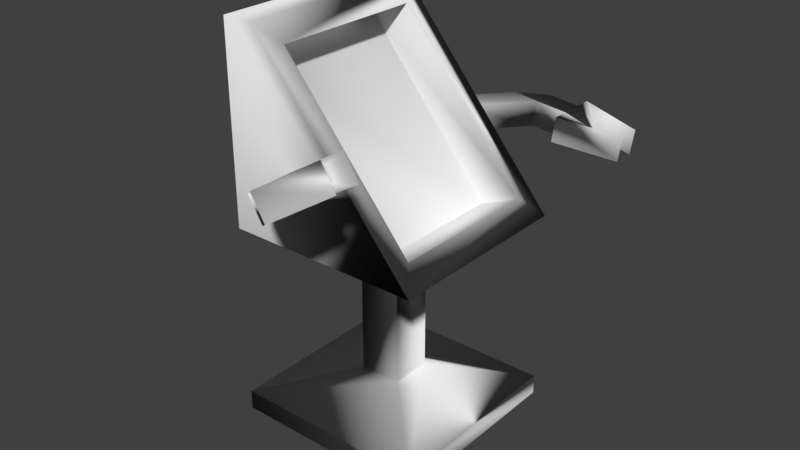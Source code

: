 # Source: HardwareTerminal.blend  (saved by Blender 2.79.0; exported with 4.5.12 LTS)
import bpy
from mathutils import Matrix  # noqa: F401  (used for matrix-valued properties, if any)

bpy.ops.wm.read_factory_settings(use_empty=True)
scene = bpy.context.scene
scene.name = 'Scene'

# ---- collections
col_collection_1 = bpy.data.collections.new('Collection 1'); scene.collection.children.link(col_collection_1)

# ---- materials (node trees are filled in below, after node groups)
mat_material = bpy.data.materials.new('Material')
mat_material.alpha_threshold = 0.0
mat_material.use_transparent_shadow = False
mat_material.preview_render_type = 'FLAT'
mat_material.roughness = 0.5
mat_material.line_color = (0.0, 0.0, 0.0, 1.0)

# ---- material node trees

# ---- world
world_world = bpy.data.worlds.new('World'); scene.world = world_world
world_world.color = (0.05088, 0.05088, 0.05088)
world_world.use_sun_shadow = False
world_world.sun_shadow_jitter_overblur = 0.0
world_world.cycles.sampling_method = 'MANUAL'

# ---- meshes
me_cube = bpy.data.meshes.new('Cube')
me_cube.from_pydata([(1.0, 1.0, -5.96e-08), (1.0, -1.0, -5.96e-08), (-1.0, -1.0, -5.96e-08), (-1.0, 1.0, -5.96e-08), (-0.6794, 1.0, 2.0), (-0.6794, -1.0, 2.0), (-1.0, -1.0, 2.0), (-1.0, 1.0, 2.0), (1.0, 1.0, 0.1008), (1.0, 1.0, 1.002), (1.0, -1.0, 0.1008), (1.0, -1.0, 1.002), (-1.0, -1.0, 0.1008), (-1.0, -1.0, 1.002), (-1.0, 1.0, 0.1008), (-1.0, 1.0, 1.002), (0.2145, 0.2145, 0.2127), (0.2145, 0.2145, 1.002), (0.2145, -0.2145, 0.2127), (0.2145, -0.2145, 1.002), (-0.2145, -0.2145, 0.2127), (-0.2145, -0.2145, 1.002), (-0.2145, 0.2145, 0.2127), (-0.2145, 0.2145, 1.002), (0.8289, 0.7963, 1.104), (-0.5084, 0.7963, 1.898), (0.8289, -0.7963, 1.104), (-0.5084, -0.7963, 1.898), (0.4262, 0.7963, 1.015), (-0.9111, 0.7963, 1.81), (0.4262, -0.7963, 1.015), (-0.9111, -0.7963, 1.81), (0.2387, -1.969, 1.544), (0.3799, -1.969, 1.431), (0.01247, -1.738, 1.474), (0.1537, -1.738, 1.361), (0.2387, -1.738, 1.544), (0.3799, -1.738, 1.431), (0.4928, -1.609, 1.63), (0.634, -1.609, 1.516), (0.634, -2.007, 1.516), (0.4928, -2.007, 1.63), (0.634, -1.775, 1.516), (0.4928, -1.775, 1.63), (0.8102, -1.929, 1.624), (0.7638, -1.929, 1.661), (0.7638, -1.853, 1.661), (0.8102, -1.853, 1.624), (0.634, -2.173, 1.516), (0.4928, -2.173, 1.63), (1.184, -2.007, 1.688), (1.043, -2.007, 1.801), (1.184, -1.775, 1.688), (1.043, -1.775, 1.801), (-0.3676, -1.0, 1.361), (-0.2264, -1.0, 1.248), (-0.1413, -1.0, 1.432), (-0.0001548, -1.0, 1.319), (-0.06291, 1.0, 1.411), (-0.09921, 1.0, 1.279), (-0.3271, 1.0, 1.429), (-0.3634, 1.0, 1.297), (1.283, 1.775, 1.184), (1.32, 1.775, 1.316), (1.283, 2.007, 1.184), (1.32, 2.007, 1.316), (0.6413, 2.173, 1.228), (0.6776, 2.173, 1.36), (0.9266, 1.853, 1.298), (0.9147, 1.853, 1.255), (0.9147, 1.929, 1.255), (0.9266, 1.929, 1.298), (0.6413, 1.775, 1.228), (0.6776, 1.775, 1.36), (0.6413, 2.007, 1.228), (0.6776, 2.007, 1.36), (0.6776, 1.609, 1.36), (0.6413, 1.609, 1.228), (0.3761, 1.738, 1.386), (0.3398, 1.738, 1.254), (0.1119, 1.738, 1.404), (0.07558, 1.738, 1.272), (0.3761, 1.969, 1.386), (0.3398, 1.969, 1.254)], [], [(0, 1, 2, 3), (4, 7, 6, 5), (5, 11, 26, 27), (11, 5, 6, 13), (13, 6, 7, 15), (8, 0, 3, 14), (4, 9, 15, 7), (15, 9, 17, 23), (2, 12, 14, 3), (14, 12, 20, 22), (1, 10, 12, 2), (12, 10, 18, 20), (0, 8, 10, 1), (10, 8, 16, 18), (17, 16, 22, 23), (20, 21, 23, 22), (18, 19, 21, 20), (16, 17, 19, 18), (9, 11, 19, 17), (11, 13, 21, 19), (13, 15, 23, 21), (8, 14, 22, 16), (25, 27, 31, 29), (9, 4, 25, 24), (11, 9, 24, 26), (4, 5, 27, 25), (28, 29, 31, 30), (24, 25, 29, 28), (26, 24, 28, 30), (27, 26, 30, 31), (32, 41, 45, 46, 43, 36, 34), (50, 51, 49, 48), (42, 47, 44, 40, 33, 35, 37), (37, 36, 43, 42), (32, 33, 40, 41), (44, 50, 48, 40), (45, 44, 47, 46), (39, 52, 47, 42), (53, 52, 39, 38), (42, 43, 38, 39), (49, 51, 45, 41), (46, 53, 38, 43), (41, 40, 48, 49), (46, 47, 52, 53), (44, 45, 51, 50), (35, 33, 32, 34), (36, 37, 57, 56), (34, 36, 56, 54), (37, 35, 55, 57), (54, 55, 35, 34), (78, 80, 60, 58), (61, 60, 80, 81), (80, 82, 83, 81), (83, 74, 70, 69, 72, 79, 81), (62, 63, 76, 77), (76, 63, 68, 73), (71, 70, 64, 65), (69, 68, 63, 62), (79, 78, 58, 59), (83, 82, 75, 74), (71, 65, 67, 75), (73, 72, 77, 76), (69, 62, 77, 72), (74, 75, 67, 66), (78, 79, 72, 73), (66, 64, 70, 74), (65, 64, 66, 67), (73, 68, 71, 75, 82, 80, 78), (70, 71, 68, 69), (81, 79, 59, 61)])
me_cube.polygons.foreach_set('use_smooth', [True] * 70)
_uv = me_cube.uv_layers.new(name='UVMap')
_uv.uv.foreach_set('vector', [0.0, 0.0, 0.0, 0.0, 0.0, 0.0, 0.0, 0.0, 0.9733, 0.04279, 0.9733, 0.1124, 0.5391, 0.1124, 0.5391, 0.04279, 0.4213, 0.3336, 0.02998, 0.3347, 0.06979, 0.3028, 0.3814, 0.3019, 0.41, 0.3571, 0.09639, 0.7297, 0.03652, 0.7297, 0.03652, 0.3571, 0.06644, 0.968, 0.06644, 0.8121, 0.3789, 0.8121, 0.3789, 0.968, 0.9847, 0.9484, 0.9847, 0.9716, 0.5238, 0.9716, 0.5238, 0.9484, 0.09639, 0.7297, 0.41, 0.3571, 0.03652, 0.3571, 0.03652, 0.7297, 0.5015, 0.7713, 0.8581, 0.7713, 0.7181, 0.9113, 0.6416, 0.9113, 0.5238, 0.9716, 0.5238, 0.9484, 0.9847, 0.9484, 0.9847, 0.9716, 0.4631, 0.9859, 0.4631, 0.7635, 0.5514, 0.8508, 0.5514, 0.8986, 0.9847, 0.9484, 0.9847, 0.9716, 0.5238, 0.9716, 0.5238, 0.9484, 0.4631, 0.9859, 0.4631, 0.7635, 0.5514, 0.8508, 0.5514, 0.8986, 0.9847, 0.9484, 0.9847, 0.9716, 0.5238, 0.9716, 0.5238, 0.9484, 0.4631, 0.9859, 0.4631, 0.7635, 0.5514, 0.8508, 0.5514, 0.8986, 0.2219, 0.9765, 0.2219, 0.7673, 0.3122, 0.7673, 0.3122, 0.9765, 0.4258, 0.7673, 0.4258, 0.9765, 0.3122, 0.9765, 0.3122, 0.7673, 0.1082, 0.7673, 0.1082, 0.9765, 0.01793, 0.9765, 0.01793, 0.7673, 0.2219, 0.7673, 0.2219, 0.9765, 0.1082, 0.9765, 0.1082, 0.7673, 0.5015, 0.7713, 0.8581, 0.7713, 0.7181, 0.9113, 0.6416, 0.9113, 0.5015, 0.7713, 0.8581, 0.7713, 0.7181, 0.9113, 0.6416, 0.9113, 0.5015, 0.7713, 0.8581, 0.7713, 0.7181, 0.9113, 0.6416, 0.9113, 0.4631, 0.9859, 0.4631, 0.7635, 0.5514, 0.8508, 0.5514, 0.8986, 0.5005, 0.2162, 0.5005, 0.3864, 0.4567, 0.3864, 0.4567, 0.2162, 0.02945, 0.02185, 0.4208, 0.02074, 0.381, 0.05273, 0.06937, 0.05361, 0.02998, 0.3347, 0.02945, 0.02185, 0.06937, 0.05361, 0.06979, 0.3028, 0.4208, 0.02074, 0.4213, 0.3336, 0.3814, 0.3019, 0.381, 0.05273, 0.9727, 0.323, 0.9727, 0.7408, 0.6523, 0.7408, 0.6523, 0.323, 0.5005, 0.0449, 0.5005, 0.2162, 0.4567, 0.2162, 0.4567, 0.0449, 0.5005, 0.5577, 0.5005, 0.7278, 0.4567, 0.7278, 0.4567, 0.5577, 0.5005, 0.3864, 0.5005, 0.5577, 0.4567, 0.5577, 0.4567, 0.3864, 0.364, 0.6199, 0.2833, 0.7057, 0.1842, 0.7491, 0.1656, 0.7266, 0.2266, 0.6372, 0.3073, 0.5515, 0.3857, 0.4865, 0.5567, 0.2673, 0.5842, 0.2673, 0.5842, 0.367, 0.5567, 0.367, 0.2266, 0.6372, 0.1656, 0.7266, 0.1842, 0.7491, 0.2833, 0.7057, 0.364, 0.6199, 0.3857, 0.4865, 0.3073, 0.5515, 0.862, 0.7911, 0.9784, 0.7911, 0.9784, 0.9235, 0.862, 0.9235, 0.6872, 0.2249, 0.762, 0.2249, 0.762, 0.3085, 0.6872, 0.3085, 0.5162, 0.2673, 0.5567, 0.2673, 0.5567, 0.367, 0.5162, 0.367, 0.5842, 0.2057, 0.5567, 0.2057, 0.5567, 0.1872, 0.5842, 0.1872, 0.5967, 0.6616, 0.5967, 0.5331, 0.6256, 0.5331, 0.6256, 0.6616, 0.5468, 0.5331, 0.5967, 0.5331, 0.5967, 0.6616, 0.5468, 0.6616, 0.5967, 0.7498, 0.5468, 0.7498, 0.5468, 0.6616, 0.5967, 0.6616, 0.5842, 0.367, 0.5842, 0.2673, 0.6247, 0.2673, 0.6247, 0.367, 0.5166, 0.5331, 0.5468, 0.5331, 0.5468, 0.6616, 0.5166, 0.6616, 0.5842, 0.4287, 0.5567, 0.4287, 0.5567, 0.367, 0.5842, 0.367, 0.5468, 0.4626, 0.5967, 0.4626, 0.5967, 0.5331, 0.5468, 0.5331, 0.5567, 0.2057, 0.5842, 0.2057, 0.5842, 0.2673, 0.5567, 0.2673, 0.762, 0.1203, 0.762, 0.2249, 0.6872, 0.2249, 0.6872, 0.1203, 0.8442, 0.1658, 0.8795, 0.1658, 0.8795, 0.28, 0.8442, 0.28, 0.8023, 0.1658, 0.8442, 0.1658, 0.8442, 0.28, 0.8023, 0.28, 0.8795, 0.1658, 0.9214, 0.1658, 0.9214, 0.28, 0.8795, 0.28, 0.9567, 0.28, 0.9214, 0.28, 0.9214, 0.1658, 0.9567, 0.1658, 0.8795, 0.1658, 0.9214, 0.1658, 0.9214, 0.28, 0.8795, 0.28, 0.9567, 0.28, 0.9214, 0.28, 0.9214, 0.1658, 0.9567, 0.1658, 0.762, 0.1203, 0.762, 0.2249, 0.6872, 0.2249, 0.6872, 0.1203, 0.364, 0.6199, 0.2833, 0.7057, 0.1842, 0.7491, 0.1656, 0.7266, 0.2266, 0.6372, 0.3073, 0.5515, 0.3857, 0.4865, 0.5468, 0.5331, 0.5967, 0.5331, 0.5967, 0.6616, 0.5468, 0.6616, 0.5967, 0.6616, 0.5967, 0.5331, 0.6256, 0.5331, 0.6256, 0.6616, 0.5567, 0.2057, 0.5842, 0.2057, 0.5842, 0.2673, 0.5567, 0.2673, 0.5468, 0.4626, 0.5967, 0.4626, 0.5967, 0.5331, 0.5468, 0.5331, 0.8442, 0.1658, 0.8795, 0.1658, 0.8795, 0.28, 0.8442, 0.28, 0.6872, 0.2249, 0.762, 0.2249, 0.762, 0.3085, 0.6872, 0.3085, 0.5162, 0.2673, 0.5567, 0.2673, 0.5567, 0.367, 0.5162, 0.367, 0.5967, 0.7498, 0.5468, 0.7498, 0.5468, 0.6616, 0.5967, 0.6616, 0.5166, 0.5331, 0.5468, 0.5331, 0.5468, 0.6616, 0.5166, 0.6616, 0.5842, 0.4287, 0.5567, 0.4287, 0.5567, 0.367, 0.5842, 0.367, 0.862, 0.7911, 0.9784, 0.7911, 0.9784, 0.9235, 0.862, 0.9235, 0.5842, 0.367, 0.5842, 0.2673, 0.6247, 0.2673, 0.6247, 0.367, 0.5567, 0.2673, 0.5842, 0.2673, 0.5842, 0.367, 0.5567, 0.367, 0.2266, 0.6372, 0.1656, 0.7266, 0.1842, 0.7491, 0.2833, 0.7057, 0.364, 0.6199, 0.3857, 0.4865, 0.3073, 0.5515, 0.5842, 0.2057, 0.5567, 0.2057, 0.5567, 0.1872, 0.5842, 0.1872, 0.8023, 0.1658, 0.8442, 0.1658, 0.8442, 0.28, 0.8023, 0.28])
me_cube.materials.append(mat_material)
me_cube.use_remesh_preserve_volume = False
me_cube.use_remesh_preserve_attributes = False
me_cube.use_mirror_vertex_groups = False
me_cube.use_paint_bone_selection = False
me_cube.use_paint_mask = True
me_cube.update()
me_cube.normals_split_custom_set([tuple(v) for v in zip(*[iter([0.5343, -0.655, -0.5343, -0.655, -0.5343, -0.5343, -0.5343, 0.655, -0.5343, 0.655, 0.5343, -0.5343, -0.5559, 0.5533, 0.6204, -0.5343, -0.655, 0.5343, 0.655, -0.5343, 0.5343, 0.2639, 0.0812, 0.9611, 0.2639, 0.0812, 0.9611, 0.1166, 0.8405, 0.5291, -0.356, 0.07945, 0.9311, 0.5133, 0.3842, 0.7674, 0.1166, 0.8405, 0.5291, 0.2639, 0.0812, 0.9611, 0.655, -0.5343, 0.5343, 0.614, -0.5581, -0.5582, 0.614, -0.5581, -0.5582, 0.655, -0.5343, 0.5343, -0.5343, -0.655, 0.5343, -0.5581, -0.614, -0.5582, 0.5684, 0.5684, -0.5948, 0.5343, -0.655, -0.5343, 0.655, 0.5343, -0.5343, 0.5538, 0.6096, 0.5672, -0.5559, 0.5533, 0.6204, -0.9021, 0.3992, -0.1641, -0.5581, -0.614, -0.5582, -0.5343, -0.655, 0.5343, -0.5581, -0.614, -0.5582, -0.9021, 0.3992, -0.1641, -0.4277, 0.2858, -0.8575, -0.6561, 0.6561, -0.3728, -0.5343, 0.655, -0.5343, -0.6096, 0.5538, 0.5672, 0.5538, 0.6096, 0.5672, 0.655, 0.5343, -0.5343, 0.5538, 0.6096, 0.5672, -0.6096, 0.5538, 0.5672, -0.3503, 0.3771, 0.8573, -0.6758, 0.6758, 0.2941, -0.655, -0.5343, -0.5343, -0.5538, -0.6096, 0.5672, -0.6096, 0.5538, 0.5672, -0.5343, 0.655, -0.5343, -0.6096, 0.5538, 0.5672, -0.5538, -0.6096, 0.5672, -0.3771, -0.3503, 0.8573, -0.3503, 0.3771, 0.8573, 0.5343, -0.655, -0.5343, 0.5684, 0.5684, -0.5948, -0.5538, -0.6096, 0.5672, -0.655, -0.5343, -0.5343, -0.5538, -0.6096, 0.5672, 0.5684, 0.5684, -0.5948, 0.3503, -0.3771, 0.8573, -0.3771, -0.3503, 0.8573, -0.4277, 0.2858, -0.8575, 0.3503, -0.3771, 0.8573, -0.6758, 0.6758, 0.2941, -0.6561, 0.6561, -0.3728, -0.3503, 0.3771, 0.8573, -0.2858, 0.4277, -0.8575, -0.6561, 0.6561, -0.3728, -0.6758, 0.6758, 0.2941, -0.3771, -0.3503, 0.8573, -0.4277, -0.2858, -0.8575, -0.2858, 0.4277, -0.8575, -0.3503, 0.3771, 0.8573, 0.3503, -0.3771, 0.8573, -0.4277, 0.2858, -0.8575, -0.4277, -0.2858, -0.8575, -0.3771, -0.3503, 0.8573, -0.9021, 0.3992, -0.1641, 0.1166, 0.8405, 0.5291, -0.4277, -0.2858, -0.8575, -0.4277, 0.2858, -0.8575, 0.1166, 0.8405, 0.5291, 0.614, -0.5581, -0.5582, -0.2858, 0.4277, -0.8575, -0.4277, -0.2858, -0.8575, 0.614, -0.5581, -0.5582, -0.5581, -0.614, -0.5582, -0.6561, 0.6561, -0.3728, -0.2858, 0.4277, -0.8575, 0.5684, 0.5684, -0.5948, 0.5538, 0.6096, 0.5672, -0.6758, 0.6758, 0.2941, 0.3503, -0.3771, 0.8573, 0.4888, -0.7483, 0.4485, 0.5133, 0.3842, 0.7674, 0.987, 0.02351, -0.1591, 0.4242, -0.8216, -0.3807, -0.9021, 0.3992, -0.1641, -0.5559, 0.5533, 0.6204, 0.4888, -0.7483, 0.4485, 0.7139, 0.369, 0.5951, 0.1166, 0.8405, 0.5291, -0.9021, 0.3992, -0.1641, 0.7139, 0.369, 0.5951, -0.356, 0.07945, 0.9311, -0.5559, 0.5533, 0.6204, 0.2639, 0.0812, 0.9611, 0.5133, 0.3842, 0.7674, 0.4888, -0.7483, 0.4485, 0.6009, -0.6359, 0.4842, 0.4242, -0.8216, -0.3807, 0.987, 0.02351, -0.1591, 0.1579, 0.124, 0.9796, 0.7139, 0.369, 0.5951, 0.4888, -0.7483, 0.4485, 0.4242, -0.8216, -0.3807, 0.6009, -0.6359, 0.4842, -0.356, 0.07945, 0.9311, 0.7139, 0.369, 0.5951, 0.6009, -0.6359, 0.4842, 0.1579, 0.124, 0.9796, 0.5133, 0.3842, 0.7674, -0.356, 0.07945, 0.9311, 0.1579, 0.124, 0.9796, 0.987, 0.02351, -0.1591, 0.4745, -0.6768, 0.5628, -0.3231, -0.3943, 0.8603, -0.002533, 0.8113, 0.5847, -0.6028, -0.07817, 0.7941, -0.6472, 0.3894, 0.6554, -0.6383, 0.294, 0.7115, 0.4216, -0.8595, 0.289, 0.9829, -0.04022, 0.1796, -0.763, -0.338, 0.551, 0.4426, -0.4323, -0.7856, 0.9553, -0.1958, -0.2217, 0.8048, -0.1923, -0.5616, -0.1295, -0.9853, 0.1116, -0.2573, 0.1697, -0.9513, -0.6485, 0.04565, -0.7598, -0.4755, -0.09976, -0.874, 0.4724, -0.3724, -0.7989, 0.9897, 0.019, 0.142, 0.9897, 0.019, 0.142, -0.6383, 0.294, 0.7115, -0.6472, 0.3894, 0.6554, 0.8048, -0.1923, -0.5616, 0.4745, -0.6768, 0.5628, -0.4755, -0.09976, -0.874, -0.6485, 0.04565, -0.7598, -0.3231, -0.3943, 0.8603, -0.2573, 0.1697, -0.9513, 0.9829, -0.04022, 0.1796, 0.9553, -0.1958, -0.2217, -0.6485, 0.04565, -0.7598, -0.002533, 0.8113, 0.5847, -0.2573, 0.1697, -0.9513, -0.1295, -0.9853, 0.1116, -0.6028, -0.07817, 0.7941, 0.9553, 0.1958, -0.2217, 0.9588, -0.1172, -0.2587, -0.1295, -0.9853, 0.1116, 0.8048, -0.1923, -0.5616, 0.9849, -0.002954, -0.1729, 0.9588, -0.1172, -0.2587, 0.9553, 0.1958, -0.2217, 0.6015, 0.1566, 0.7833, 0.8048, -0.1923, -0.5616, -0.6472, 0.3894, 0.6554, 0.6015, 0.1566, 0.7833, 0.9553, 0.1958, -0.2217, 0.4426, -0.4323, -0.7856, -0.763, -0.338, 0.551, -0.002533, 0.8113, 0.5847, -0.3231, -0.3943, 0.8603, -0.6028, -0.07817, 0.7941, 0.9849, -0.002954, -0.1729, 0.6015, 0.1566, 0.7833, -0.6472, 0.3894, 0.6554, -0.3231, -0.3943, 0.8603, -0.6485, 0.04565, -0.7598, 0.9553, -0.1958, -0.2217, 0.4426, -0.4323, -0.7856, -0.6028, -0.07817, 0.7941, -0.1295, -0.9853, 0.1116, 0.9588, -0.1172, -0.2587, 0.9849, -0.002954, -0.1729, -0.2573, 0.1697, -0.9513, -0.002533, 0.8113, 0.5847, -0.763, -0.338, 0.551, 0.9829, -0.04022, 0.1796, 0.4724, -0.3724, -0.7989, -0.4755, -0.09976, -0.874, 0.4745, -0.6768, 0.5628, 0.4216, -0.8595, 0.289, -0.6383, 0.294, 0.7115, 0.9897, 0.019, 0.142, -0.3718, 0.9223, -0.1054, -0.03359, 0.6982, 0.7151, 0.4216, -0.8595, 0.289, -0.6383, 0.294, 0.7115, -0.03359, 0.6982, 0.7151, -0.5131, 0.8485, 0.1297, 0.9897, 0.019, 0.142, 0.4724, -0.3724, -0.7989, -0.3094, 0.3047, -0.9008, -0.3718, 0.9223, -0.1054, -0.5131, 0.8485, 0.1297, -0.3094, 0.3047, -0.9008, 0.4724, -0.3724, -0.7989, 0.4216, -0.8595, 0.289, -0.5411, -0.4462, 0.7128, -0.7364, -0.3635, 0.5706, -0.6028, -0.4662, 0.6475, -0.1016, -0.9791, 0.1759, -0.6666, -0.6217, -0.4113, -0.6028, -0.4662, 0.6475, -0.7364, -0.3635, 0.5706, -0.8173, -0.499, -0.2881, -0.7364, -0.3635, 0.5706, -0.5079, 0.8574, -0.08287, -0.913, -0.01049, -0.4079, -0.8173, -0.499, -0.2881, -0.913, -0.01049, -0.4079, 0.6069, 0.01668, -0.7946, 0.1072, -0.9376, -0.3308, -0.5002, 0.09699, -0.8605, -0.9818, -0.1692, -0.08656, -0.5575, -0.3902, -0.7328, -0.8173, -0.499, -0.2881, 0.7695, -0.006276, -0.6386, 0.849, -0.07857, 0.5225, -0.6196, -0.4554, -0.6393, 0.7581, -0.2125, -0.6165, -0.6196, -0.4554, -0.6393, 0.849, -0.07857, 0.5225, -0.4344, 0.1447, 0.889, -0.05892, -0.9343, 0.3515, 0.4517, -0.8884, -0.08227, 0.1072, -0.9376, -0.3308, 0.7695, 0.006277, -0.6386, 0.8491, -0.03559, 0.5271, -0.5002, 0.09699, -0.8605, -0.4344, 0.1447, 0.889, 0.849, -0.07857, 0.5225, 0.7695, -0.006276, -0.6386, -0.5575, -0.3902, -0.7328, -0.5411, -0.4462, 0.7128, -0.1016, -0.9791, 0.1759, 0.0482, -0.9112, -0.4092, -0.913, -0.01049, -0.4079, -0.5079, 0.8574, -0.08287, -0.8737, 0.3847, 0.2979, 0.6069, 0.01668, -0.7946, 0.4517, -0.8884, -0.08227, 0.8491, -0.03559, 0.5271, -0.3708, -0.7138, 0.5941, -0.8737, 0.3847, 0.2979, -0.05892, -0.9343, 0.3515, -0.9818, -0.1692, -0.08656, 0.7581, -0.2125, -0.6165, -0.6196, -0.4554, -0.6393, -0.5002, 0.09699, -0.8605, 0.7695, -0.006276, -0.6386, 0.7581, -0.2125, -0.6165, -0.9818, -0.1692, -0.08656, 0.6069, 0.01668, -0.7946, -0.8737, 0.3847, 0.2979, -0.3708, -0.7138, 0.5941, -0.4041, -0.8607, -0.3098, -0.5411, -0.4462, 0.7128, -0.5575, -0.3902, -0.7328, -0.9818, -0.1692, -0.08656, -0.05892, -0.9343, 0.3515, -0.4041, -0.8607, -0.3098, 0.7695, 0.006277, -0.6386, 0.1072, -0.9376, -0.3308, 0.6069, 0.01668, -0.7946, 0.8491, -0.03559, 0.5271, 0.7695, 0.006277, -0.6386, -0.4041, -0.8607, -0.3098, -0.3708, -0.7138, 0.5941, -0.05892, -0.9343, 0.3515, -0.4344, 0.1447, 0.889, 0.4517, -0.8884, -0.08227, -0.8737, 0.3847, 0.2979, -0.5079, 0.8574, -0.08287, -0.7364, -0.3635, 0.5706, -0.5411, -0.4462, 0.7128, 0.1072, -0.9376, -0.3308, 0.4517, -0.8884, -0.08227, -0.4344, 0.1447, 0.889, -0.5002, 0.09699, -0.8605, -0.8173, -0.499, -0.2881, -0.5575, -0.3902, -0.7328, 0.0482, -0.9112, -0.4092, -0.6666, -0.6217, -0.4113])] * 3)])
arm_armature = bpy.data.armatures.new('Armature')  # bones are not reproduced

# ---- objects
ob_body = bpy.data.objects.new('Body', arm_armature)
ob_terminal = bpy.data.objects.new('Terminal', me_cube)

# ---- transforms, parenting, visibility, modifiers, constraints
ob_body.location = (0.0, 0.0, 3.453)
ob_body.scale = (1.728, 1.728, 1.728)
ob_body.lineart.crease_threshold = 0.0
ob_terminal.parent = ob_body
ob_terminal.matrix_parent_inverse = Matrix(((0.6944, 0.0, 0.0, -0.0), (0.0, 0.6944, 0.0, -0.0), (0.0, 0.0, 0.6944, -1.998), (0.0, 0.0, 0.0, 1.0)))
ob_terminal.location = (0.0, 0.0, -9.537e-07)
ob_terminal.scale = (1.08, 1.08, 2.16)
ob_terminal.lock_rotations_4d = False
ob_terminal.empty_display_type = 'ARROWS'
ob_terminal.lineart.crease_threshold = 0.0
_vg = ob_terminal.vertex_groups.new(name='BodyBone')
_vg.add([0, 1, 2, 3, 4, 5, 6, 7, 8, 9, 10, 11, 12, 13, 14, 15, 16, 17, 18, 19, 20, 21, 22, 23, 24, 25, 26, 27, 28, 29, 30, 31], 1.0, 'REPLACE')
_vg = ob_terminal.vertex_groups.new(name='LeftArmBone')
_vg.add([58, 59, 60, 61, 62, 63, 64, 65, 66, 67, 68, 69, 70, 71, 72, 73, 74, 75, 76, 77, 78, 79, 80, 81, 82, 83], 1.0, 'REPLACE')
_vg = ob_terminal.vertex_groups.new(name='RightArmBone')
_vg.add([32, 33, 34, 35, 36, 37, 38, 39, 40, 41, 42, 43, 44, 45, 46, 47, 48, 49, 50, 51, 52, 53, 54, 55, 56, 57], 1.0, 'REPLACE')
_m = ob_terminal.modifiers.new('Armature', 'ARMATURE')
_m.object = ob_body

# ---- collection membership
col_collection_1.objects.link(ob_body)
col_collection_1.objects.link(ob_terminal)

# ---- scene / render settings (as saved in the file)
scene.frame_start = 1; scene.frame_end = 90; scene.frame_set(34)
scene.render.engine = 'BLENDER_EEVEE_NEXT'
scene.render.resolution_percentage = 50
scene.render.dither_intensity = 0.0
scene.cycles.use_denoising = False
scene.cycles.samples = 128
scene.cycles.sampling_pattern = 'TABULATED_SOBOL'
scene.cycles.use_adaptive_sampling = False
scene.cycles.use_light_tree = False
scene.cycles.blur_glossy = 0.0
scene.cycles.sample_clamp_indirect = 0.0
scene.view_settings.view_transform = 'Standard'
bpy.context.view_layer.update()

# ---- added for rendering (the .blend has no active camera and no usable light): camera, sun
cam_auto = bpy.data.cameras.new('AutoCamera')
cam_auto.lens = 50.0
cam_auto.sensor_width = 36.0
cam_auto.clip_end = 1000.0
ob_auto_camera = bpy.data.objects.new('AutoCamera', cam_auto)
scene.collection.objects.link(ob_auto_camera)
ob_auto_camera.location = (7.6355, -9.04577, 8.61911)
ob_auto_camera.rotation_euler = (1.09748, -7.21219e-08, 0.694738)
scene.camera = ob_auto_camera
light_auto_sun = bpy.data.lights.new('AutoSun', 'SUN')
light_auto_sun.energy = 3.0
light_auto_sun.angle = 0.0523599
ob_auto_sun = bpy.data.objects.new('AutoSun', light_auto_sun)
scene.collection.objects.link(ob_auto_sun)
ob_auto_sun.rotation_euler = (0.872665, 0.174533, 0.523599)
bpy.context.view_layer.update()
